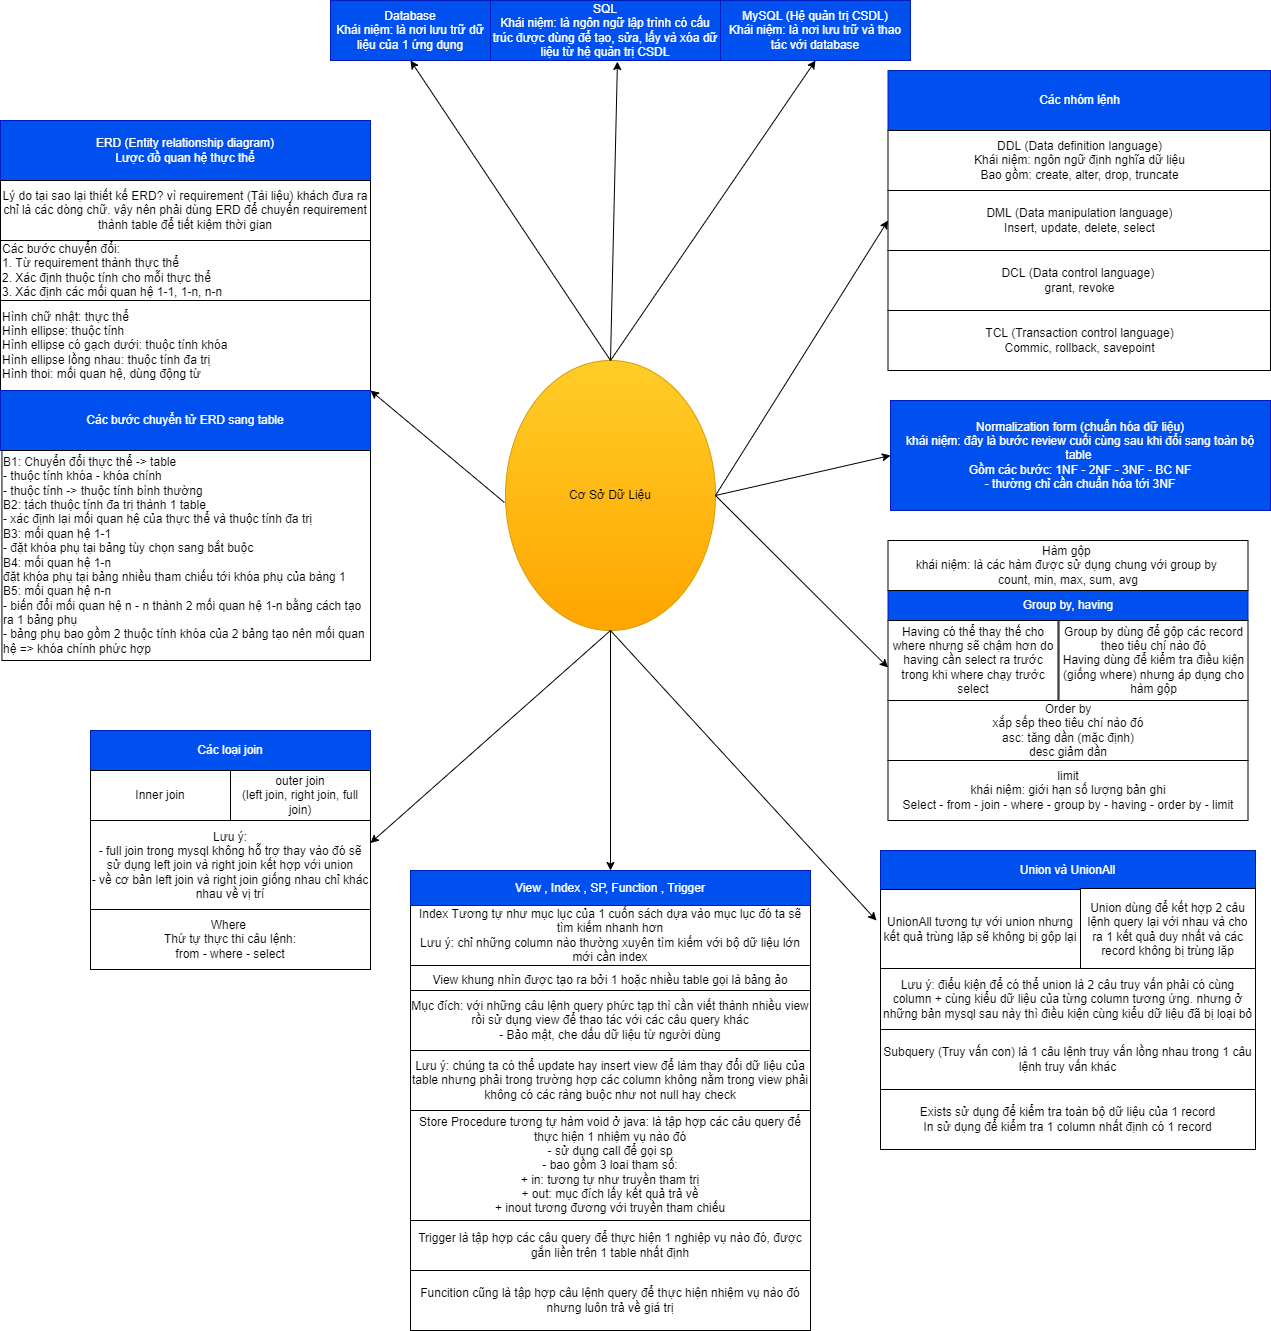

The diagram above was exported from draw.io. Its source (the exported page's mxGraphModel, read from the mxfile embedded in the PNG):
<mxGraphModel dx="1422" dy="786" grid="1" gridSize="10" guides="1" tooltips="1" connect="1" arrows="1" fold="1" page="1" pageScale="1" pageWidth="827" pageHeight="1169" math="0" shadow="0">
  <root>
    <mxCell id="WIyWlLk6GJQsqaUBKTNV-0" />
    <mxCell id="WIyWlLk6GJQsqaUBKTNV-1" parent="WIyWlLk6GJQsqaUBKTNV-0" />
    <mxCell id="3IeoZagC738TF90Qn-gD-1" value="Database&lt;br&gt;Khái niệm: là nơi lưu trữ dữ liệu của 1 ứng dụng" style="rounded=0;whiteSpace=wrap;html=1;fillColor=#0050ef;fontColor=#ffffff;strokeColor=#001DBC;" parent="WIyWlLk6GJQsqaUBKTNV-1" vertex="1">
      <mxGeometry x="360" y="270" width="160" height="60" as="geometry" />
    </mxCell>
    <mxCell id="3IeoZagC738TF90Qn-gD-3" value="MySQL (Hệ quản trị CSDL)&lt;br&gt;Khái niệm: là nơi lưu trữ và thao tác với database" style="rounded=0;whiteSpace=wrap;html=1;fillColor=#0050ef;fontColor=#ffffff;strokeColor=#001DBC;" parent="WIyWlLk6GJQsqaUBKTNV-1" vertex="1">
      <mxGeometry x="750" y="270" width="190" height="60" as="geometry" />
    </mxCell>
    <mxCell id="3IeoZagC738TF90Qn-gD-5" value="SQL&lt;br&gt;Khái niệm: là ngôn ngữ lập trình có cấu trúc được dùng để tạo, sửa, lấy và xóa dữ liệu từ hệ quản trị CSDL" style="rounded=0;whiteSpace=wrap;html=1;fillColor=#0050ef;fontColor=#ffffff;strokeColor=#001DBC;" parent="WIyWlLk6GJQsqaUBKTNV-1" vertex="1">
      <mxGeometry x="520" y="270" width="230" height="60" as="geometry" />
    </mxCell>
    <mxCell id="3IeoZagC738TF90Qn-gD-7" value="Các nhóm lệnh" style="rounded=0;whiteSpace=wrap;html=1;fillColor=#0050ef;fontColor=#ffffff;strokeColor=#001DBC;" parent="WIyWlLk6GJQsqaUBKTNV-1" vertex="1">
      <mxGeometry x="917.5" y="340" width="382.5" height="60" as="geometry" />
    </mxCell>
    <mxCell id="3IeoZagC738TF90Qn-gD-8" value="DDL (Data definition language)&lt;br&gt;Khái niệm: ngôn ngữ định nghĩa dữ liệu&lt;br&gt;Bao gồm: create, alter, drop, truncate" style="rounded=0;whiteSpace=wrap;html=1;" parent="WIyWlLk6GJQsqaUBKTNV-1" vertex="1">
      <mxGeometry x="917.5" y="400" width="382.5" height="60" as="geometry" />
    </mxCell>
    <mxCell id="3IeoZagC738TF90Qn-gD-10" value="DML (Data manipulation language)&lt;br&gt;Insert, update, delete, select" style="rounded=0;whiteSpace=wrap;html=1;" parent="WIyWlLk6GJQsqaUBKTNV-1" vertex="1">
      <mxGeometry x="917.5" y="460" width="382.5" height="60" as="geometry" />
    </mxCell>
    <mxCell id="3IeoZagC738TF90Qn-gD-13" value="DCL (Data control language)&amp;nbsp;&lt;br&gt;grant, revoke" style="rounded=0;whiteSpace=wrap;html=1;" parent="WIyWlLk6GJQsqaUBKTNV-1" vertex="1">
      <mxGeometry x="917.5" y="520" width="382.5" height="60" as="geometry" />
    </mxCell>
    <mxCell id="3IeoZagC738TF90Qn-gD-14" value="TCL (Transaction control language)&lt;br&gt;Commic, rollback, savepoint" style="rounded=0;whiteSpace=wrap;html=1;" parent="WIyWlLk6GJQsqaUBKTNV-1" vertex="1">
      <mxGeometry x="917.5" y="580" width="382.5" height="60" as="geometry" />
    </mxCell>
    <mxCell id="3IeoZagC738TF90Qn-gD-18" value="ERD (Entity relationship diagram)&lt;br&gt;Lược đồ quan hệ thực thể" style="rounded=0;whiteSpace=wrap;html=1;fillColor=#0050ef;fontColor=#ffffff;strokeColor=#001DBC;" parent="WIyWlLk6GJQsqaUBKTNV-1" vertex="1">
      <mxGeometry x="30" y="390" width="370" height="60" as="geometry" />
    </mxCell>
    <mxCell id="3IeoZagC738TF90Qn-gD-19" value="Lý do tại sao lại thiết kế ERD? vì requirement (Tài liệu) khách đưa ra chỉ là các dòng chữ. vậy nên phải dùng ERD để chuyển requirement thành table để tiết kiệm thời gian" style="rounded=0;whiteSpace=wrap;html=1;" parent="WIyWlLk6GJQsqaUBKTNV-1" vertex="1">
      <mxGeometry x="30" y="450" width="370" height="60" as="geometry" />
    </mxCell>
    <mxCell id="3IeoZagC738TF90Qn-gD-21" value="Các bước chuyển đổi:&lt;br&gt;1. Từ requirement thành thực thể&lt;br&gt;2. Xác định thuộc tính cho mỗi thực thể&lt;br&gt;3. Xác định các mối quan hệ 1-1, 1-n, n-n" style="rounded=0;whiteSpace=wrap;html=1;align=left;" parent="WIyWlLk6GJQsqaUBKTNV-1" vertex="1">
      <mxGeometry x="30" y="510" width="370" height="60" as="geometry" />
    </mxCell>
    <mxCell id="3IeoZagC738TF90Qn-gD-23" value="Hình chữ nhật: thực thể&lt;br&gt;Hình ellipse: thuộc tính&lt;br&gt;Hình ellipse có gạch dưới: thuộc tính khóa&lt;br&gt;Hình ellipse lồng nhau: thuộc tính đa trị&lt;br&gt;Hình thoi: mối quan hệ, dùng động từ" style="rounded=0;whiteSpace=wrap;html=1;align=left;" parent="WIyWlLk6GJQsqaUBKTNV-1" vertex="1">
      <mxGeometry x="30" y="570" width="370" height="90" as="geometry" />
    </mxCell>
    <mxCell id="3IeoZagC738TF90Qn-gD-25" value="Các bước chuyển tử ERD sang table" style="rounded=0;whiteSpace=wrap;html=1;fillColor=#0050ef;fontColor=#ffffff;strokeColor=#001DBC;" parent="WIyWlLk6GJQsqaUBKTNV-1" vertex="1">
      <mxGeometry x="30" y="660" width="370" height="60" as="geometry" />
    </mxCell>
    <mxCell id="3IeoZagC738TF90Qn-gD-26" value="B1: Chuyển đổi thực thể -&amp;gt; table&lt;br&gt;- thuộc tính khóa - khóa chính&lt;br&gt;- thuộc tính -&amp;gt; thuộc tính bình thường&lt;br&gt;B2: tách thuộc tính đa trị thành 1 table&amp;nbsp;&lt;br&gt;- xác định lại mối quan hệ của thực thể và thuộc tính đa trị&lt;br&gt;B3: mối quan hệ 1-1&lt;br&gt;- đặt khóa phụ tại bảng tùy chọn sang bắt buộc&lt;br&gt;B4: mối quan hệ 1-n&lt;br&gt;đặt khóa phụ tại bảng nhiều tham chiếu tới khóa phụ của bàng 1&lt;br&gt;B5: mối quan hệ n-n&lt;br&gt;- biến đổi mối quan hệ n - n thành 2 mối quan hệ 1-n bằng cách tạo ra 1 bảng phụ&lt;br&gt;- bảng phụ bao gồm 2 thuộc tính khóa của 2 bảng tạo nên mối quan hệ =&amp;gt; khóa chính phức hợp" style="rounded=0;whiteSpace=wrap;html=1;align=left;" parent="WIyWlLk6GJQsqaUBKTNV-1" vertex="1">
      <mxGeometry x="31.439999999999998" y="720" width="368.56" height="210" as="geometry" />
    </mxCell>
    <mxCell id="3IeoZagC738TF90Qn-gD-28" value="Normalization form (chuẩn hóa dữ liệu)&lt;br&gt;khái niệm: đây là bước review cuối cùng sau khi đổi sang toàn bộ table&amp;nbsp;&lt;br&gt;Gồm các bước: 1NF - 2NF - 3NF - BC NF&lt;br&gt;- thường chỉ cần chuẩn hóa tới 3NF" style="rounded=0;whiteSpace=wrap;html=1;fillColor=#0050ef;fontColor=#ffffff;strokeColor=#001DBC;" parent="WIyWlLk6GJQsqaUBKTNV-1" vertex="1">
      <mxGeometry x="920" y="670" width="380" height="110" as="geometry" />
    </mxCell>
    <mxCell id="3IeoZagC738TF90Qn-gD-29" value="Các loại join" style="rounded=0;whiteSpace=wrap;html=1;fillColor=#0050ef;fontColor=#ffffff;strokeColor=#001DBC;" parent="WIyWlLk6GJQsqaUBKTNV-1" vertex="1">
      <mxGeometry x="120" y="1000" width="280" height="40" as="geometry" />
    </mxCell>
    <mxCell id="3IeoZagC738TF90Qn-gD-30" value="Inner join" style="rounded=0;whiteSpace=wrap;html=1;" parent="WIyWlLk6GJQsqaUBKTNV-1" vertex="1">
      <mxGeometry x="120" y="1040" width="140" height="50" as="geometry" />
    </mxCell>
    <mxCell id="3IeoZagC738TF90Qn-gD-32" value="outer join&lt;br&gt;(left join, right join, full join)" style="rounded=0;whiteSpace=wrap;html=1;" parent="WIyWlLk6GJQsqaUBKTNV-1" vertex="1">
      <mxGeometry x="260" y="1040" width="140" height="50" as="geometry" />
    </mxCell>
    <mxCell id="3IeoZagC738TF90Qn-gD-34" value="Lưu ý:&lt;br&gt;- full join trong mysql không hỗ trợ thay vào đó sẽ sử dụng left join và right join kết hợp với union&lt;br&gt;- về cơ bản left join và right join giống nhau chỉ khác nhau về vị trí" style="rounded=0;whiteSpace=wrap;html=1;" parent="WIyWlLk6GJQsqaUBKTNV-1" vertex="1">
      <mxGeometry x="120" y="1090" width="280" height="90" as="geometry" />
    </mxCell>
    <mxCell id="3IeoZagC738TF90Qn-gD-36" value="Where&amp;nbsp;&lt;br&gt;Thứ tự thực thi câu lệnh:&lt;br&gt;from - where - select" style="rounded=0;whiteSpace=wrap;html=1;" parent="WIyWlLk6GJQsqaUBKTNV-1" vertex="1">
      <mxGeometry x="120" y="1179" width="280" height="60" as="geometry" />
    </mxCell>
    <mxCell id="3IeoZagC738TF90Qn-gD-37" value="Group by, having" style="rounded=0;whiteSpace=wrap;html=1;fillColor=#0050ef;fontColor=#ffffff;strokeColor=#001DBC;" parent="WIyWlLk6GJQsqaUBKTNV-1" vertex="1">
      <mxGeometry x="917.5" y="860" width="360" height="30" as="geometry" />
    </mxCell>
    <mxCell id="3IeoZagC738TF90Qn-gD-38" value="Group by dùng để gộp các record theo tiêu chí nào đó&lt;br&gt;Having dùng để kiểm tra điều kiện (giống where) nhưng áp dụng cho hàm gộp" style="rounded=0;whiteSpace=wrap;html=1;" parent="WIyWlLk6GJQsqaUBKTNV-1" vertex="1">
      <mxGeometry x="1088.5" y="890" width="189" height="80" as="geometry" />
    </mxCell>
    <mxCell id="3IeoZagC738TF90Qn-gD-40" value="Having có thể thay thế cho where nhưng sẽ chậm hơn do having cần select ra trước trong khi where chạy trước select" style="rounded=0;whiteSpace=wrap;html=1;" parent="WIyWlLk6GJQsqaUBKTNV-1" vertex="1">
      <mxGeometry x="917.5" y="890" width="170" height="80" as="geometry" />
    </mxCell>
    <mxCell id="3IeoZagC738TF90Qn-gD-42" value="Order by&lt;br&gt;xắp sếp theo tiêu chí nào đó&lt;br&gt;asc: tăng dần (mặc định)&lt;br&gt;desc giảm dần" style="rounded=0;whiteSpace=wrap;html=1;" parent="WIyWlLk6GJQsqaUBKTNV-1" vertex="1">
      <mxGeometry x="917.5" y="970" width="360" height="60" as="geometry" />
    </mxCell>
    <mxCell id="3IeoZagC738TF90Qn-gD-44" value="Hàm gộp&amp;nbsp;&lt;br&gt;khái niệm: là các hàm được sử dụng chung với group by&amp;nbsp;&lt;br&gt;count, min, max, sum, avg" style="rounded=0;whiteSpace=wrap;html=1;" parent="WIyWlLk6GJQsqaUBKTNV-1" vertex="1">
      <mxGeometry x="917.5" y="810" width="360" height="50" as="geometry" />
    </mxCell>
    <mxCell id="3IeoZagC738TF90Qn-gD-45" value="Union và UnionAll" style="rounded=0;whiteSpace=wrap;html=1;fillColor=#0050ef;fontColor=#ffffff;strokeColor=#001DBC;" parent="WIyWlLk6GJQsqaUBKTNV-1" vertex="1">
      <mxGeometry x="910" y="1120" width="375" height="39" as="geometry" />
    </mxCell>
    <mxCell id="3IeoZagC738TF90Qn-gD-48" value="Union dùng để kết hợp 2 câu lệnh query lại với nhau và cho ra 1 kết quả duy nhất và các record không bị trùng lặp" style="rounded=0;whiteSpace=wrap;html=1;" parent="WIyWlLk6GJQsqaUBKTNV-1" vertex="1">
      <mxGeometry x="1110" y="1158" width="175" height="81" as="geometry" />
    </mxCell>
    <mxCell id="3IeoZagC738TF90Qn-gD-50" value="UnionAll tương tự với union nhưng kết quả trùng lặp sẽ không bị gộp lại" style="rounded=0;whiteSpace=wrap;html=1;" parent="WIyWlLk6GJQsqaUBKTNV-1" vertex="1">
      <mxGeometry x="910" y="1159" width="200" height="80" as="geometry" />
    </mxCell>
    <mxCell id="3IeoZagC738TF90Qn-gD-54" value="Lưu ý: điểu kiện để có thể union là 2 câu truy vấn phải có cùng column + cùng kiểu dữ liệu của từng column tương ứng. nhưng ở những bản mysql sau này thì điều kiện cùng kiểu dữ liệu đã bị loại bỏ" style="rounded=0;whiteSpace=wrap;html=1;" parent="WIyWlLk6GJQsqaUBKTNV-1" vertex="1">
      <mxGeometry x="910" y="1238" width="375" height="61" as="geometry" />
    </mxCell>
    <mxCell id="3IeoZagC738TF90Qn-gD-56" value="limit&lt;br&gt;khái niệm: giới hạn số lượng bản ghi&lt;br&gt;Select - from - join - where - group by - having - order by - limit" style="rounded=0;whiteSpace=wrap;html=1;" parent="WIyWlLk6GJQsqaUBKTNV-1" vertex="1">
      <mxGeometry x="917.5" y="1030" width="360" height="60" as="geometry" />
    </mxCell>
    <mxCell id="3IeoZagC738TF90Qn-gD-57" value="Subquery (Truy vấn con) là 1 câu lệnh truy vấn lồng nhau trong 1 câu lệnh truy vấn khác" style="rounded=0;whiteSpace=wrap;html=1;" parent="WIyWlLk6GJQsqaUBKTNV-1" vertex="1">
      <mxGeometry x="910" y="1299" width="375" height="60" as="geometry" />
    </mxCell>
    <mxCell id="3IeoZagC738TF90Qn-gD-58" value="Exists sử dụng để kiểm tra toàn bộ dữ liệu của 1 record&lt;br&gt;In sử dụng để kiểm tra 1 column nhất định có 1 record" style="rounded=0;whiteSpace=wrap;html=1;" parent="WIyWlLk6GJQsqaUBKTNV-1" vertex="1">
      <mxGeometry x="910" y="1359" width="375" height="60" as="geometry" />
    </mxCell>
    <mxCell id="3IeoZagC738TF90Qn-gD-59" value="Index Tương tự như mục lục của 1 cuốn sách dựa vào mục lục đó ta sẽ tìm kiếm nhanh hơn&lt;br&gt;Lưu ý: chỉ những column nào thường xuyên tìm kiếm với bộ dữ liệu lớn mới cần index" style="rounded=0;whiteSpace=wrap;html=1;" parent="WIyWlLk6GJQsqaUBKTNV-1" vertex="1">
      <mxGeometry x="440" y="1175" width="400" height="60" as="geometry" />
    </mxCell>
    <mxCell id="3IeoZagC738TF90Qn-gD-60" value="View khung nhìn được tạo ra bởi 1 hoặc nhiều table gọi là bảng ảo" style="rounded=0;whiteSpace=wrap;html=1;" parent="WIyWlLk6GJQsqaUBKTNV-1" vertex="1">
      <mxGeometry x="440" y="1235" width="400" height="30" as="geometry" />
    </mxCell>
    <mxCell id="3IeoZagC738TF90Qn-gD-61" value="Mục đích: với những câu lệnh query phức tạp thì cần viết thành nhiều view rồi sử dụng view để thao tác với các câu query khác&lt;br&gt;- Bảo mật, che dấu dữ liệu từ người dùng" style="rounded=0;whiteSpace=wrap;html=1;" parent="WIyWlLk6GJQsqaUBKTNV-1" vertex="1">
      <mxGeometry x="440" y="1260" width="400" height="60" as="geometry" />
    </mxCell>
    <mxCell id="3IeoZagC738TF90Qn-gD-63" value="Lưu ý: chúng ta có thể update hay insert view để làm thay đổi dữ liệu của table nhưng phải trong trường hợp các column không nằm trong view phải không có các ràng buộc như not null hay check" style="rounded=0;whiteSpace=wrap;html=1;" parent="WIyWlLk6GJQsqaUBKTNV-1" vertex="1">
      <mxGeometry x="440" y="1320" width="400" height="60" as="geometry" />
    </mxCell>
    <mxCell id="3IeoZagC738TF90Qn-gD-65" value="Store Procedure tương tự hàm void ở java: là tập hợp các câu query để thực hiện 1 nhiệm vụ nào đó&lt;br&gt;- sử dụng call để gọi sp&lt;br&gt;- bao gồm 3 loai tham số:&lt;br&gt;+ in: tương tự như truyền tham trị&lt;br&gt;+ out: mục đích lấy kết quả trả về&lt;br&gt;+ inout tương đương với truyền tham chiếu" style="rounded=0;whiteSpace=wrap;html=1;" parent="WIyWlLk6GJQsqaUBKTNV-1" vertex="1">
      <mxGeometry x="440" y="1380" width="400" height="110" as="geometry" />
    </mxCell>
    <mxCell id="3IeoZagC738TF90Qn-gD-66" value="Trigger là tập hợp các câu query để thực hiện 1 nghiệp vụ nào đó, được gắn liền trên 1 table nhất định" style="rounded=0;whiteSpace=wrap;html=1;" parent="WIyWlLk6GJQsqaUBKTNV-1" vertex="1">
      <mxGeometry x="440" y="1490" width="400" height="50" as="geometry" />
    </mxCell>
    <mxCell id="3IeoZagC738TF90Qn-gD-67" value="Funcition cũng là tập hợp câu lệnh query để thực hiện nhiệm vụ nào đó nhưng luôn trả về giá trị" style="rounded=0;whiteSpace=wrap;html=1;" parent="WIyWlLk6GJQsqaUBKTNV-1" vertex="1">
      <mxGeometry x="440" y="1540" width="400" height="60" as="geometry" />
    </mxCell>
    <mxCell id="yaeX9QE5XPgu1tZSonZI-0" value="Cơ Sở Dữ Liệu" style="ellipse;whiteSpace=wrap;html=1;fillColor=#ffcd28;strokeColor=#d79b00;gradientColor=#ffa500;" vertex="1" parent="WIyWlLk6GJQsqaUBKTNV-1">
      <mxGeometry x="535" y="630" width="210" height="270" as="geometry" />
    </mxCell>
    <mxCell id="yaeX9QE5XPgu1tZSonZI-4" value="" style="endArrow=classic;html=1;rounded=0;exitX=0.5;exitY=0;exitDx=0;exitDy=0;entryX=0.5;entryY=1;entryDx=0;entryDy=0;" edge="1" parent="WIyWlLk6GJQsqaUBKTNV-1" source="yaeX9QE5XPgu1tZSonZI-0" target="3IeoZagC738TF90Qn-gD-3">
      <mxGeometry width="50" height="50" relative="1" as="geometry">
        <mxPoint x="710" y="540" as="sourcePoint" />
        <mxPoint x="760" y="490" as="targetPoint" />
      </mxGeometry>
    </mxCell>
    <mxCell id="yaeX9QE5XPgu1tZSonZI-5" value="" style="endArrow=classic;html=1;rounded=0;exitX=0.5;exitY=0;exitDx=0;exitDy=0;entryX=0.552;entryY=1.017;entryDx=0;entryDy=0;entryPerimeter=0;" edge="1" parent="WIyWlLk6GJQsqaUBKTNV-1" source="yaeX9QE5XPgu1tZSonZI-0" target="3IeoZagC738TF90Qn-gD-5">
      <mxGeometry width="50" height="50" relative="1" as="geometry">
        <mxPoint x="710" y="540" as="sourcePoint" />
        <mxPoint x="760" y="490" as="targetPoint" />
      </mxGeometry>
    </mxCell>
    <mxCell id="yaeX9QE5XPgu1tZSonZI-6" value="" style="endArrow=classic;html=1;rounded=0;exitX=0.5;exitY=0;exitDx=0;exitDy=0;entryX=0.5;entryY=1;entryDx=0;entryDy=0;" edge="1" parent="WIyWlLk6GJQsqaUBKTNV-1" source="yaeX9QE5XPgu1tZSonZI-0" target="3IeoZagC738TF90Qn-gD-1">
      <mxGeometry width="50" height="50" relative="1" as="geometry">
        <mxPoint x="710" y="540" as="sourcePoint" />
        <mxPoint x="760" y="490" as="targetPoint" />
      </mxGeometry>
    </mxCell>
    <mxCell id="yaeX9QE5XPgu1tZSonZI-7" value="" style="endArrow=classic;html=1;rounded=0;exitX=1;exitY=0.5;exitDx=0;exitDy=0;entryX=0;entryY=0.5;entryDx=0;entryDy=0;" edge="1" parent="WIyWlLk6GJQsqaUBKTNV-1" source="yaeX9QE5XPgu1tZSonZI-0" target="3IeoZagC738TF90Qn-gD-10">
      <mxGeometry width="50" height="50" relative="1" as="geometry">
        <mxPoint x="710" y="540" as="sourcePoint" />
        <mxPoint x="950" y="480" as="targetPoint" />
      </mxGeometry>
    </mxCell>
    <mxCell id="yaeX9QE5XPgu1tZSonZI-8" value="" style="endArrow=classic;html=1;rounded=0;entryX=0;entryY=0.5;entryDx=0;entryDy=0;exitX=1;exitY=0.5;exitDx=0;exitDy=0;" edge="1" parent="WIyWlLk6GJQsqaUBKTNV-1" source="yaeX9QE5XPgu1tZSonZI-0" target="3IeoZagC738TF90Qn-gD-28">
      <mxGeometry width="50" height="50" relative="1" as="geometry">
        <mxPoint x="750" y="770" as="sourcePoint" />
        <mxPoint x="760" y="490" as="targetPoint" />
      </mxGeometry>
    </mxCell>
    <mxCell id="yaeX9QE5XPgu1tZSonZI-9" value="" style="endArrow=classic;html=1;rounded=0;entryX=0;entryY=0.588;entryDx=0;entryDy=0;entryPerimeter=0;exitX=1;exitY=0.5;exitDx=0;exitDy=0;" edge="1" parent="WIyWlLk6GJQsqaUBKTNV-1" source="yaeX9QE5XPgu1tZSonZI-0" target="3IeoZagC738TF90Qn-gD-40">
      <mxGeometry width="50" height="50" relative="1" as="geometry">
        <mxPoint x="720" y="760" as="sourcePoint" />
        <mxPoint x="760" y="690" as="targetPoint" />
      </mxGeometry>
    </mxCell>
    <mxCell id="yaeX9QE5XPgu1tZSonZI-10" value="" style="endArrow=classic;html=1;rounded=0;exitX=0.5;exitY=1;exitDx=0;exitDy=0;entryX=-0.02;entryY=0.388;entryDx=0;entryDy=0;entryPerimeter=0;" edge="1" parent="WIyWlLk6GJQsqaUBKTNV-1" source="yaeX9QE5XPgu1tZSonZI-0" target="3IeoZagC738TF90Qn-gD-50">
      <mxGeometry width="50" height="50" relative="1" as="geometry">
        <mxPoint x="710" y="940" as="sourcePoint" />
        <mxPoint x="760" y="890" as="targetPoint" />
      </mxGeometry>
    </mxCell>
    <mxCell id="yaeX9QE5XPgu1tZSonZI-11" value="" style="endArrow=classic;html=1;rounded=0;exitX=0.5;exitY=1;exitDx=0;exitDy=0;" edge="1" parent="WIyWlLk6GJQsqaUBKTNV-1" source="yaeX9QE5XPgu1tZSonZI-0" target="yaeX9QE5XPgu1tZSonZI-14">
      <mxGeometry width="50" height="50" relative="1" as="geometry">
        <mxPoint x="710" y="1040" as="sourcePoint" />
        <mxPoint x="640" y="1080" as="targetPoint" />
      </mxGeometry>
    </mxCell>
    <mxCell id="yaeX9QE5XPgu1tZSonZI-12" value="" style="endArrow=classic;html=1;rounded=0;exitX=0.5;exitY=1;exitDx=0;exitDy=0;entryX=1;entryY=0.25;entryDx=0;entryDy=0;" edge="1" parent="WIyWlLk6GJQsqaUBKTNV-1" source="yaeX9QE5XPgu1tZSonZI-0" target="3IeoZagC738TF90Qn-gD-34">
      <mxGeometry width="50" height="50" relative="1" as="geometry">
        <mxPoint x="710" y="1040" as="sourcePoint" />
        <mxPoint x="760" y="990" as="targetPoint" />
      </mxGeometry>
    </mxCell>
    <mxCell id="yaeX9QE5XPgu1tZSonZI-13" value="" style="endArrow=classic;html=1;rounded=0;exitX=-0.005;exitY=0.526;exitDx=0;exitDy=0;exitPerimeter=0;entryX=1;entryY=1;entryDx=0;entryDy=0;" edge="1" parent="WIyWlLk6GJQsqaUBKTNV-1" source="yaeX9QE5XPgu1tZSonZI-0" target="3IeoZagC738TF90Qn-gD-23">
      <mxGeometry width="50" height="50" relative="1" as="geometry">
        <mxPoint x="710" y="800" as="sourcePoint" />
        <mxPoint x="760" y="750" as="targetPoint" />
      </mxGeometry>
    </mxCell>
    <mxCell id="yaeX9QE5XPgu1tZSonZI-14" value="View , Index , SP, Function , Trigger" style="rounded=0;whiteSpace=wrap;html=1;fillColor=#0050ef;fontColor=#ffffff;strokeColor=#001DBC;" vertex="1" parent="WIyWlLk6GJQsqaUBKTNV-1">
      <mxGeometry x="440" y="1140" width="400" height="35" as="geometry" />
    </mxCell>
  </root>
</mxGraphModel>